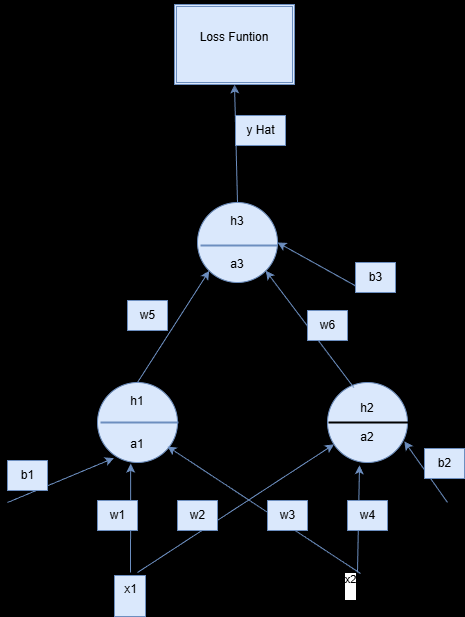

The diagram above was exported from draw.io. Its source (the exported page's mxGraphModel, read from the mxfile embedded in the PNG):
<mxGraphModel dx="702" dy="1663" grid="0" gridSize="10" guides="1" tooltips="1" connect="1" arrows="1" fold="1" page="1" pageScale="1" pageWidth="850" pageHeight="1100" background="light-dark(#0d0d0d, #121212)" math="0" shadow="0">
  <root>
    <mxCell id="0" />
    <mxCell id="1" parent="0" />
    <mxCell id="58" value="&lt;div&gt;h1&lt;/div&gt;&lt;div&gt;&lt;br&gt;&lt;/div&gt;&lt;div&gt;&lt;br&gt;&lt;/div&gt;&lt;div&gt;a1&lt;/div&gt;" style="ellipse;whiteSpace=wrap;html=1;aspect=fixed;fillColor=#dae8fc;strokeColor=#6c8ebf;" parent="1" vertex="1">
      <mxGeometry x="240" y="270" width="80" height="80" as="geometry" />
    </mxCell>
    <mxCell id="59" value="&lt;div&gt;h2&lt;/div&gt;&lt;div&gt;&lt;br&gt;&lt;/div&gt;&lt;div&gt;a2&lt;/div&gt;" style="ellipse;whiteSpace=wrap;html=1;fillColor=#dae8fc;strokeColor=#6c8ebf;" parent="1" vertex="1">
      <mxGeometry x="470" y="270" width="80" height="80" as="geometry" />
    </mxCell>
    <mxCell id="60" value="&lt;div&gt;h3&lt;/div&gt;&lt;div&gt;&lt;br&gt;&lt;/div&gt;&lt;div&gt;&lt;br&gt;&lt;/div&gt;&lt;div&gt;a3&lt;/div&gt;" style="ellipse;whiteSpace=wrap;html=1;fillColor=#dae8fc;strokeColor=#6c8ebf;" parent="1" vertex="1">
      <mxGeometry x="340" y="90" width="80" height="80" as="geometry" />
    </mxCell>
    <mxCell id="61" value="" style="edgeStyle=none;orthogonalLoop=1;jettySize=auto;html=1;entryX=0.205;entryY=0.945;entryDx=0;entryDy=0;entryPerimeter=0;fillColor=#dae8fc;strokeColor=#6c8ebf;" parent="1" target="58" edge="1">
      <mxGeometry width="100" relative="1" as="geometry">
        <mxPoint x="150" y="390" as="sourcePoint" />
        <mxPoint x="250" y="390" as="targetPoint" />
        <Array as="points" />
      </mxGeometry>
    </mxCell>
    <mxCell id="62" value="" style="edgeStyle=none;orthogonalLoop=1;jettySize=auto;html=1;entryX=0.415;entryY=1.015;entryDx=0;entryDy=0;entryPerimeter=0;fillColor=#dae8fc;strokeColor=#6c8ebf;" parent="1" target="58" edge="1">
      <mxGeometry width="100" relative="1" as="geometry">
        <mxPoint x="273" y="460" as="sourcePoint" />
        <mxPoint x="310" y="410" as="targetPoint" />
        <Array as="points" />
      </mxGeometry>
    </mxCell>
    <mxCell id="63" value="" style="edgeStyle=none;orthogonalLoop=1;jettySize=auto;html=1;fillColor=#dae8fc;strokeColor=#6c8ebf;" parent="1" target="59" edge="1">
      <mxGeometry width="100" relative="1" as="geometry">
        <mxPoint x="280" y="460" as="sourcePoint" />
        <mxPoint x="320" y="490" as="targetPoint" />
        <Array as="points" />
      </mxGeometry>
    </mxCell>
    <mxCell id="64" value="" style="edgeStyle=none;orthogonalLoop=1;jettySize=auto;html=1;entryX=0.4;entryY=1.035;entryDx=0;entryDy=0;entryPerimeter=0;fillColor=#dae8fc;strokeColor=#6c8ebf;" parent="1" target="59" edge="1">
      <mxGeometry width="100" relative="1" as="geometry">
        <mxPoint x="500" y="460" as="sourcePoint" />
        <mxPoint x="490" y="470" as="targetPoint" />
        <Array as="points" />
      </mxGeometry>
    </mxCell>
    <mxCell id="65" value="" style="edgeStyle=none;orthogonalLoop=1;jettySize=auto;html=1;fillColor=#dae8fc;strokeColor=#6c8ebf;" parent="1" edge="1">
      <mxGeometry width="100" relative="1" as="geometry">
        <mxPoint x="503" y="461" as="sourcePoint" />
        <mxPoint x="309.9990937123028" y="334.0034729856609" as="targetPoint" />
        <Array as="points" />
      </mxGeometry>
    </mxCell>
    <mxCell id="85" value="x2&lt;div&gt;&lt;br&gt;&lt;/div&gt;" style="edgeLabel;html=1;align=center;verticalAlign=middle;resizable=0;points=[];" parent="65" vertex="1" connectable="0">
      <mxGeometry x="-0.7908" y="-3" relative="1" as="geometry">
        <mxPoint x="8" y="28" as="offset" />
      </mxGeometry>
    </mxCell>
    <mxCell id="66" value="" style="edgeStyle=none;orthogonalLoop=1;jettySize=auto;html=1;entryX=0;entryY=1;entryDx=0;entryDy=0;exitX=0.5;exitY=0;exitDx=0;exitDy=0;fillColor=#dae8fc;strokeColor=#6c8ebf;" parent="1" source="58" target="60" edge="1">
      <mxGeometry width="100" relative="1" as="geometry">
        <mxPoint x="190" y="210" as="sourcePoint" />
        <mxPoint x="290" y="210" as="targetPoint" />
        <Array as="points" />
      </mxGeometry>
    </mxCell>
    <mxCell id="67" value="" style="edgeStyle=none;orthogonalLoop=1;jettySize=auto;html=1;entryX=1;entryY=1;entryDx=0;entryDy=0;exitX=0.33;exitY=0.065;exitDx=0;exitDy=0;exitPerimeter=0;fillColor=#dae8fc;strokeColor=#6c8ebf;" parent="1" source="59" target="60" edge="1">
      <mxGeometry width="100" relative="1" as="geometry">
        <mxPoint x="360" y="170" as="sourcePoint" />
        <mxPoint x="460" y="170" as="targetPoint" />
        <Array as="points" />
      </mxGeometry>
    </mxCell>
    <mxCell id="68" value="" style="edgeStyle=none;orthogonalLoop=1;jettySize=auto;html=1;entryX=0.96;entryY=0.735;entryDx=0;entryDy=0;entryPerimeter=0;fillColor=#dae8fc;strokeColor=#6c8ebf;" parent="1" target="59" edge="1">
      <mxGeometry width="100" relative="1" as="geometry">
        <mxPoint x="590" y="390" as="sourcePoint" />
        <mxPoint x="640" y="340" as="targetPoint" />
        <Array as="points" />
      </mxGeometry>
    </mxCell>
    <mxCell id="69" value="" style="edgeStyle=none;orthogonalLoop=1;jettySize=auto;html=1;entryX=1;entryY=0.5;entryDx=0;entryDy=0;fillColor=#dae8fc;strokeColor=#6c8ebf;" parent="1" target="60" edge="1">
      <mxGeometry width="100" relative="1" as="geometry">
        <mxPoint x="510" y="180" as="sourcePoint" />
        <mxPoint x="560" y="150" as="targetPoint" />
        <Array as="points" />
      </mxGeometry>
    </mxCell>
    <mxCell id="70" value="b3" style="text;html=1;align=center;verticalAlign=middle;resizable=0;points=[];autosize=1;fillColor=#dae8fc;strokeColor=#6c8ebf;" parent="1" vertex="1">
      <mxGeometry x="498" y="150" width="40" height="30" as="geometry" />
    </mxCell>
    <mxCell id="71" value="b2" style="text;html=1;align=center;verticalAlign=middle;resizable=0;points=[];autosize=1;strokeColor=#6c8ebf;fillColor=#dae8fc;" parent="1" vertex="1">
      <mxGeometry x="567" y="336" width="40" height="30" as="geometry" />
    </mxCell>
    <mxCell id="72" value="b1" style="text;html=1;align=center;verticalAlign=middle;resizable=0;points=[];autosize=1;strokeColor=#6c8ebf;fillColor=#dae8fc;" parent="1" vertex="1">
      <mxGeometry x="150" y="348" width="40" height="30" as="geometry" />
    </mxCell>
    <mxCell id="73" value="w1" style="text;html=1;align=center;verticalAlign=middle;resizable=0;points=[];autosize=1;fillColor=#dae8fc;strokeColor=#6c8ebf;" parent="1" vertex="1">
      <mxGeometry x="240" y="388" width="40" height="30" as="geometry" />
    </mxCell>
    <mxCell id="74" value="w2" style="text;html=1;align=center;verticalAlign=middle;resizable=0;points=[];autosize=1;fillColor=#dae8fc;strokeColor=#6c8ebf;" parent="1" vertex="1">
      <mxGeometry x="320" y="388" width="40" height="30" as="geometry" />
    </mxCell>
    <mxCell id="75" value="w3" style="text;html=1;align=center;verticalAlign=middle;resizable=0;points=[];autosize=1;fillColor=#dae8fc;strokeColor=#6c8ebf;" parent="1" vertex="1">
      <mxGeometry x="410" y="388" width="40" height="30" as="geometry" />
    </mxCell>
    <mxCell id="76" value="w4" style="text;html=1;align=center;verticalAlign=middle;resizable=0;points=[];autosize=1;fillColor=#dae8fc;strokeColor=#6c8ebf;" parent="1" vertex="1">
      <mxGeometry x="490" y="388" width="40" height="30" as="geometry" />
    </mxCell>
    <mxCell id="77" value="w5" style="text;html=1;align=center;verticalAlign=middle;resizable=0;points=[];autosize=1;fillColor=#dae8fc;strokeColor=#6c8ebf;" parent="1" vertex="1">
      <mxGeometry x="270" y="188" width="40" height="30" as="geometry" />
    </mxCell>
    <mxCell id="78" value="w6" style="text;html=1;align=center;verticalAlign=middle;resizable=0;points=[];autosize=1;fillColor=#dae8fc;strokeColor=#6c8ebf;" parent="1" vertex="1">
      <mxGeometry x="450" y="198" width="40" height="30" as="geometry" />
    </mxCell>
    <mxCell id="79" value="" style="line;strokeWidth=2;html=1;" parent="1" vertex="1">
      <mxGeometry x="471" y="305" width="82" height="10" as="geometry" />
    </mxCell>
    <mxCell id="80" value="" style="line;strokeWidth=2;html=1;fillColor=#dae8fc;strokeColor=#6c8ebf;" parent="1" vertex="1">
      <mxGeometry x="243" y="305" width="78" height="10" as="geometry" />
    </mxCell>
    <mxCell id="81" value="" style="line;strokeWidth=2;html=1;fillColor=#dae8fc;strokeColor=#6c8ebf;" parent="1" vertex="1">
      <mxGeometry x="343" y="128" width="77" height="10" as="geometry" />
    </mxCell>
    <mxCell id="82" value="" style="edgeStyle=none;orthogonalLoop=1;jettySize=auto;html=1;exitX=0.5;exitY=0;exitDx=0;exitDy=0;entryX=0.5;entryY=1;entryDx=0;entryDy=0;fillColor=#dae8fc;strokeColor=#6c8ebf;" parent="1" source="60" target="84" edge="1">
      <mxGeometry width="100" relative="1" as="geometry">
        <mxPoint x="150" y="210" as="sourcePoint" />
        <mxPoint x="380" y="20" as="targetPoint" />
        <Array as="points" />
      </mxGeometry>
    </mxCell>
    <mxCell id="83" value="y Hat" style="text;html=1;align=center;verticalAlign=middle;resizable=0;points=[];autosize=1;fillColor=#dae8fc;strokeColor=#6c8ebf;" parent="1" vertex="1">
      <mxGeometry x="378" y="3" width="50" height="30" as="geometry" />
    </mxCell>
    <mxCell id="84" value="Loss Funtion&lt;div&gt;&lt;br&gt;&lt;/div&gt;" style="shape=ext;double=1;rounded=0;whiteSpace=wrap;html=1;shadow=1;fillColor=#dae8fc;strokeColor=#6c8ebf;" parent="1" vertex="1">
      <mxGeometry x="317" y="-108" width="120" height="80" as="geometry" />
    </mxCell>
    <mxCell id="86" value="x1&lt;div&gt;&lt;br&gt;&lt;/div&gt;" style="text;html=1;align=center;verticalAlign=middle;resizable=0;points=[];autosize=1;strokeColor=#6c8ebf;fillColor=#dae8fc;" parent="1" vertex="1">
      <mxGeometry x="257" y="463" width="31" height="41" as="geometry" />
    </mxCell>
  </root>
</mxGraphModel>